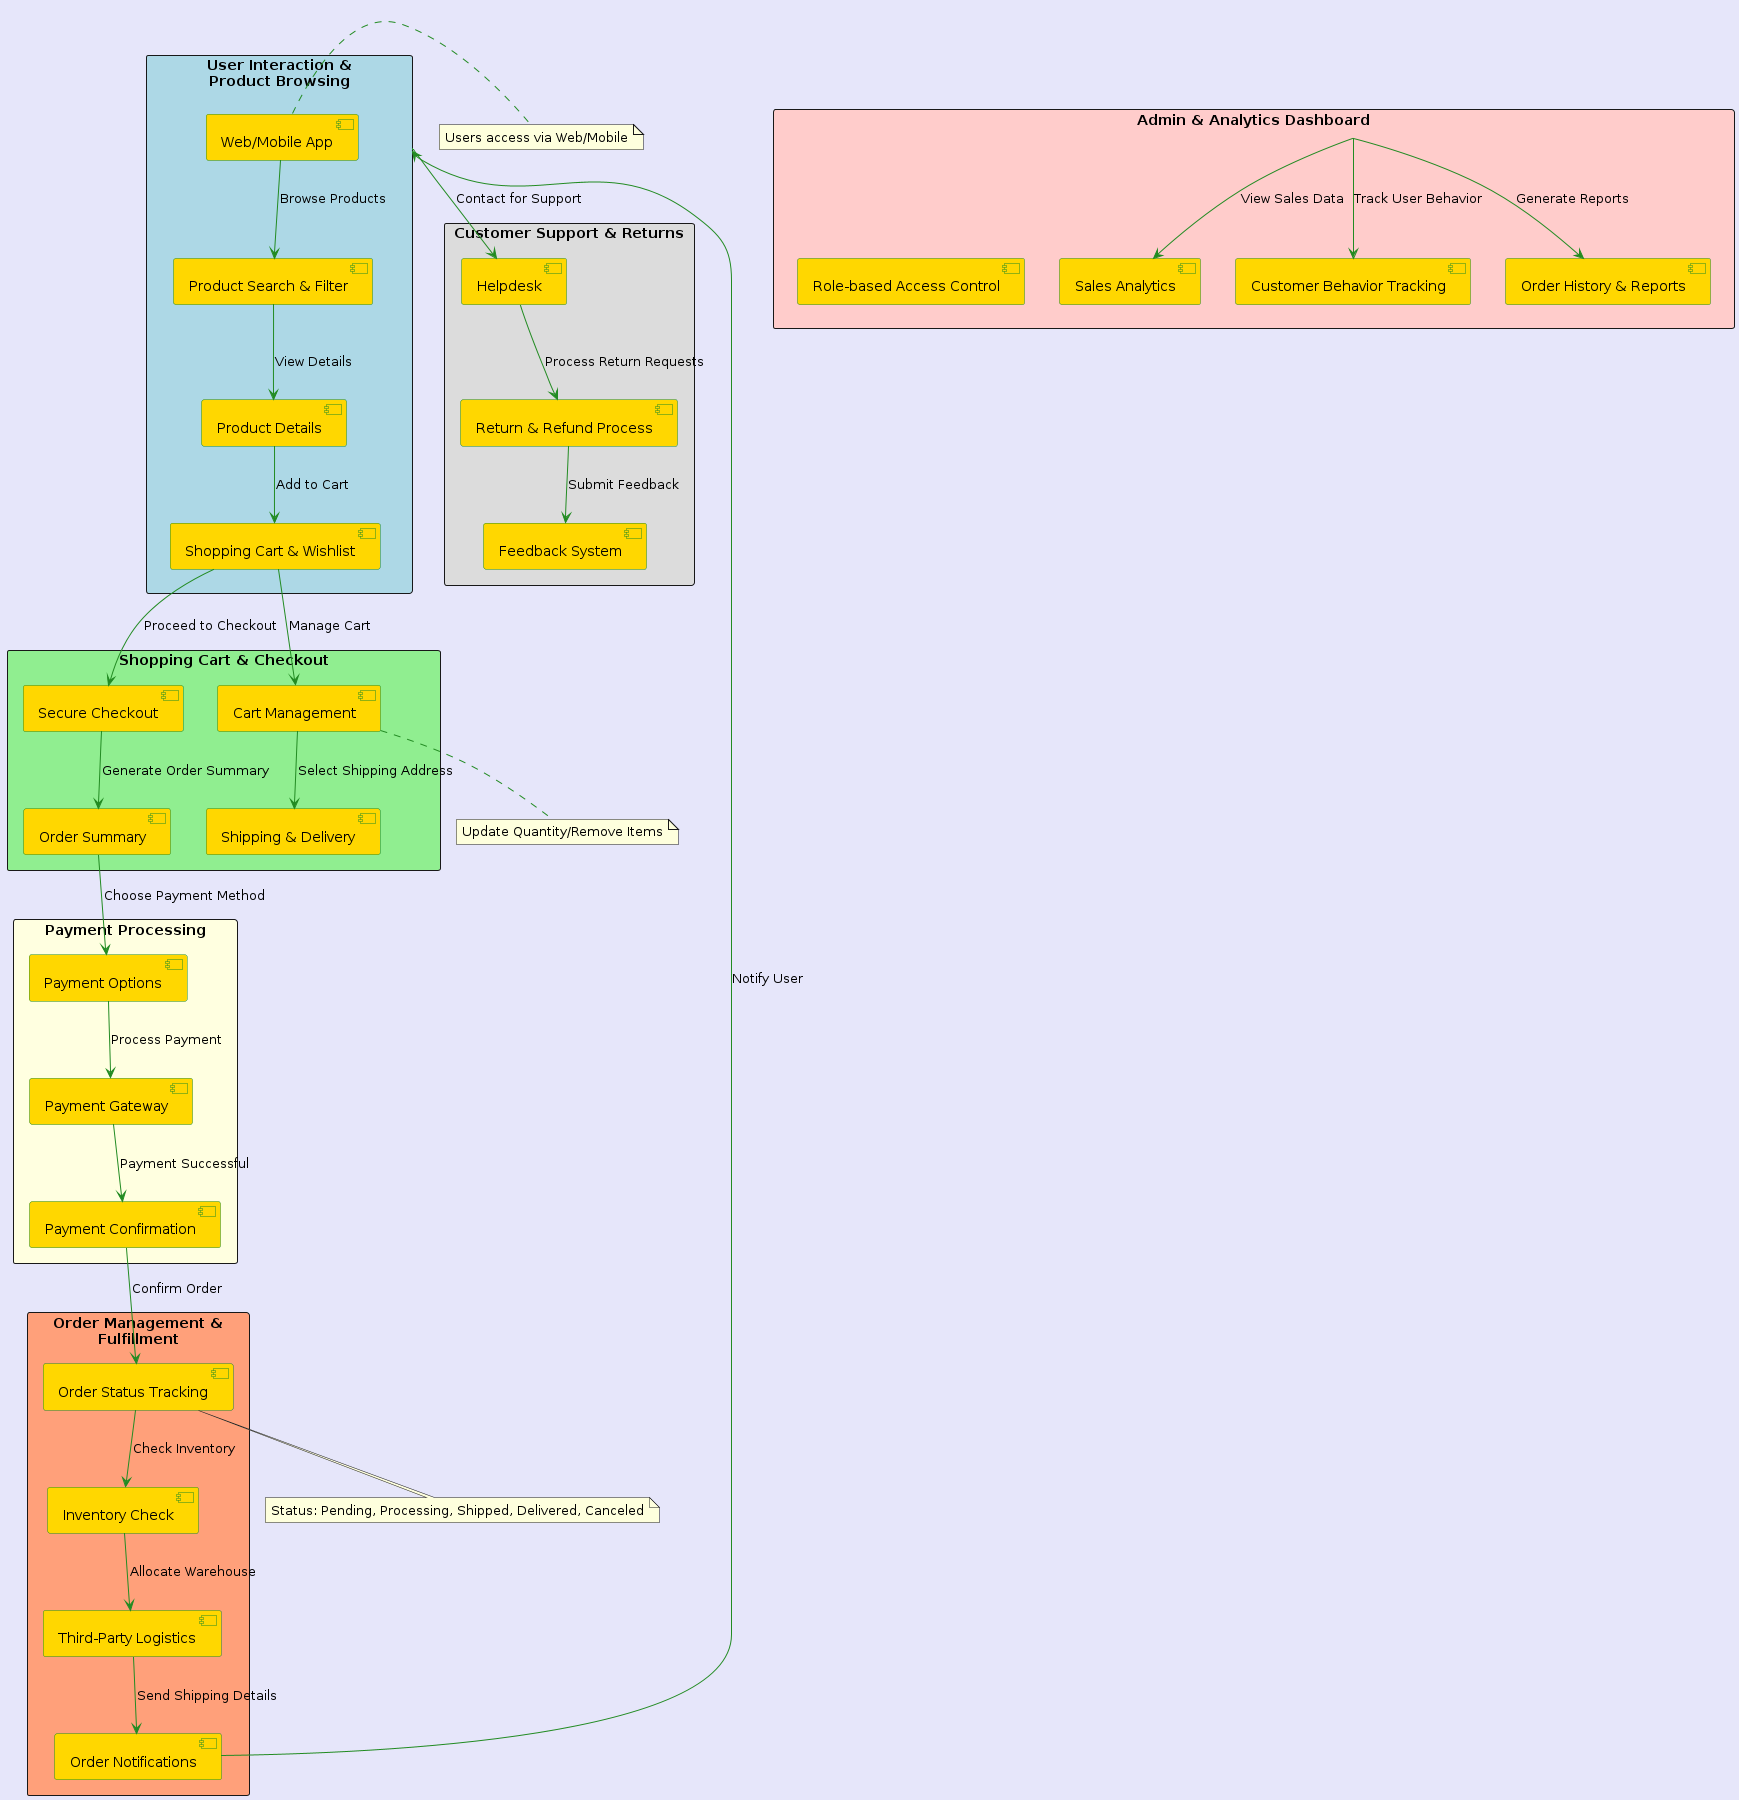

The diagram above was rendered by PlantUML. Its source (embedded in the PNG):
@startuml
skinparam backgroundColor #E6E6FA
skinparam componentBackgroundColor #FFD700
skinparam componentBorderColor #228B22
skinparam componentFontColor black
skinparam arrowColor #228B22

rectangle "User Interaction &\nProduct Browsing" as UserInteraction #ADD8E6 {
    component "Web/Mobile App" as App
    component "Product Search & Filter" as SearchFilter
    component "Product Details" as ProductDetails
    component "Shopping Cart & Wishlist" as Cart
}

rectangle "Shopping Cart & Checkout" as ShoppingCart #90EE90 {
    component "Cart Management" as CartManagement
    component "Secure Checkout" as SecureCheckout
    component "Shipping & Delivery" as Shipping
    component "Order Summary" as OrderSummary
}

rectangle "Payment Processing" as Payment #FFFFE0 {
    component "Payment Options" as PaymentOptions
    component "Payment Gateway" as PaymentGateway
    component "Payment Confirmation" as PaymentConfirmation
}

rectangle "Order Management &\nFulfillment" as OrderManagement #FFA07A {
    component "Order Status Tracking" as OrderStatus
    component "Inventory Check" as InventoryCheck
    component "Third-Party Logistics" as Logistics
    component "Order Notifications" as Notifications
}

rectangle "Customer Support & Returns" as CustomerSupport #DCDCDC {
    component "Helpdesk" as Helpdesk
    component "Return & Refund Process" as Returns
    component "Feedback System" as FeedbackSystem
}

rectangle "Admin & Analytics Dashboard" as AdminAnalytics #FFCCCB {
    component "Sales Analytics" as SalesAnalytics
    component "Customer Behavior Tracking" as CustomerBehavior
    component "Order History & Reports" as OrderReports
    component "Role-based Access Control" as RoleBasedAccess
}

' User Interaction flow
App --> SearchFilter : Browse Products
SearchFilter --> ProductDetails : View Details
ProductDetails --> Cart : Add to Cart
Cart --> CartManagement : Manage Cart
Cart --> SecureCheckout : Proceed to Checkout

' Shopping Cart & Checkout flow
CartManagement --> Shipping : Select Shipping Address
SecureCheckout --> OrderSummary : Generate Order Summary
OrderSummary --> PaymentOptions : Choose Payment Method

' Payment Processing flow
PaymentOptions --> PaymentGateway : Process Payment
PaymentGateway --> PaymentConfirmation : Payment Successful
PaymentConfirmation --> OrderStatus : Confirm Order

' Order Management & Fulfillment flow
OrderStatus --> InventoryCheck : Check Inventory
InventoryCheck --> Logistics : Allocate Warehouse
Logistics --> Notifications : Send Shipping Details
Notifications --> UserInteraction : Notify User

' Customer Support flow
UserInteraction --> Helpdesk : Contact for Support
Helpdesk --> Returns : Process Return Requests
Returns --> FeedbackSystem : Submit Feedback

' Admin & Analytics flow
AdminAnalytics --> SalesAnalytics : View Sales Data
AdminAnalytics --> CustomerBehavior : Track User Behavior
AdminAnalytics --> OrderReports : Generate Reports

note right of App : Users access via Web/Mobile
note bottom of CartManagement : Update Quantity/Remove Items
note bottom of OrderStatus : Status: Pending, Processing, Shipped, Delivered, Canceled
@enduml